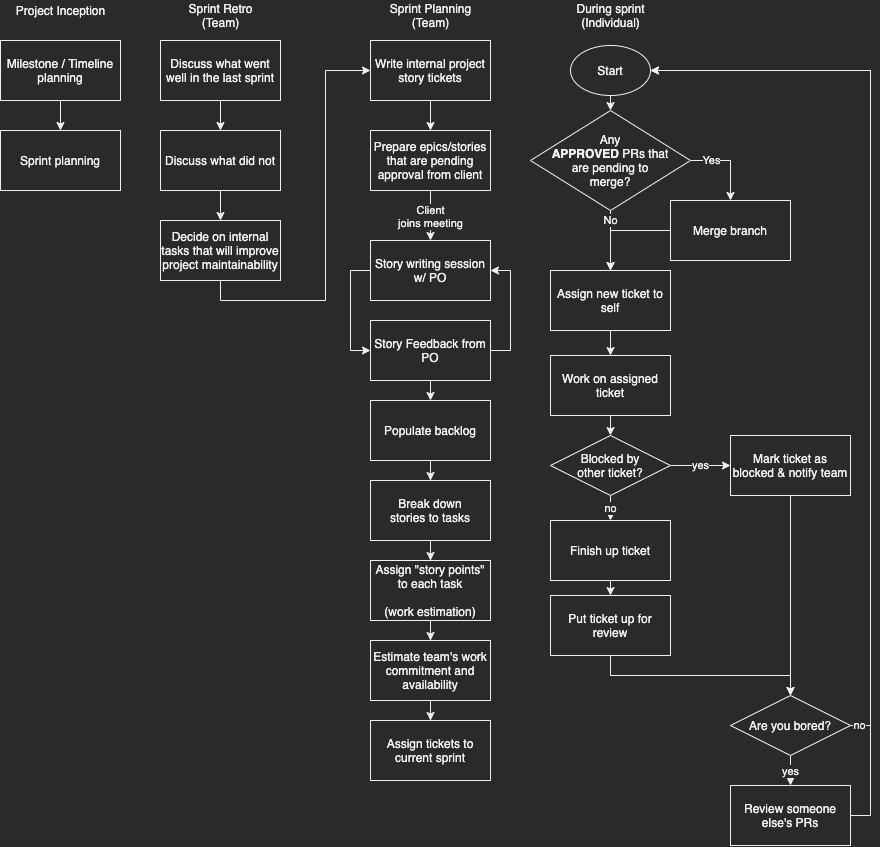

The diagram above was exported from draw.io. Its source (the exported page's mxGraphModel, read from the mxfile embedded in the PNG):
<mxGraphModel dx="1351" dy="960" grid="1" gridSize="10" guides="1" tooltips="1" connect="1" arrows="1" fold="1" page="1" pageScale="1" pageWidth="1654" pageHeight="1169" math="0" shadow="0">
  <root>
    <mxCell id="0" />
    <mxCell id="1" parent="0" />
    <mxCell id="NqIEciYq1VF1nDpzT7Yo-1" value="Sprint Planning&lt;br&gt;(Team)" style="text;html=1;align=center;verticalAlign=middle;resizable=0;points=[];autosize=1;strokeColor=none;fillColor=none;" vertex="1" parent="1">
      <mxGeometry x="420" y="40" width="100" height="30" as="geometry" />
    </mxCell>
    <mxCell id="NqIEciYq1VF1nDpzT7Yo-2" value="Write internal project&lt;br&gt;story tickets" style="rounded=0;whiteSpace=wrap;html=1;" vertex="1" parent="1">
      <mxGeometry x="410" y="80" width="120" height="60" as="geometry" />
    </mxCell>
    <mxCell id="NqIEciYq1VF1nDpzT7Yo-6" value="" style="edgeStyle=orthogonalEdgeStyle;rounded=0;orthogonalLoop=1;jettySize=auto;html=1;entryX=0.5;entryY=0;entryDx=0;entryDy=0;" edge="1" parent="1" source="NqIEciYq1VF1nDpzT7Yo-2" target="NqIEciYq1VF1nDpzT7Yo-72">
      <mxGeometry relative="1" as="geometry" />
    </mxCell>
    <mxCell id="NqIEciYq1VF1nDpzT7Yo-16" style="edgeStyle=orthogonalEdgeStyle;rounded=0;orthogonalLoop=1;jettySize=auto;html=1;" edge="1" parent="1" source="NqIEciYq1VF1nDpzT7Yo-9" target="NqIEciYq1VF1nDpzT7Yo-15">
      <mxGeometry relative="1" as="geometry" />
    </mxCell>
    <mxCell id="NqIEciYq1VF1nDpzT7Yo-9" value="Populate backlog" style="rounded=0;whiteSpace=wrap;html=1;" vertex="1" parent="1">
      <mxGeometry x="410" y="440" width="120" height="60" as="geometry" />
    </mxCell>
    <mxCell id="NqIEciYq1VF1nDpzT7Yo-18" style="edgeStyle=orthogonalEdgeStyle;rounded=0;orthogonalLoop=1;jettySize=auto;html=1;" edge="1" parent="1" source="NqIEciYq1VF1nDpzT7Yo-15" target="NqIEciYq1VF1nDpzT7Yo-17">
      <mxGeometry relative="1" as="geometry" />
    </mxCell>
    <mxCell id="NqIEciYq1VF1nDpzT7Yo-15" value="Break down&lt;br&gt;stories to tasks" style="rounded=0;whiteSpace=wrap;html=1;" vertex="1" parent="1">
      <mxGeometry x="410" y="520" width="120" height="60" as="geometry" />
    </mxCell>
    <mxCell id="NqIEciYq1VF1nDpzT7Yo-20" style="edgeStyle=orthogonalEdgeStyle;rounded=0;orthogonalLoop=1;jettySize=auto;html=1;" edge="1" parent="1" source="NqIEciYq1VF1nDpzT7Yo-17" target="NqIEciYq1VF1nDpzT7Yo-19">
      <mxGeometry relative="1" as="geometry" />
    </mxCell>
    <mxCell id="NqIEciYq1VF1nDpzT7Yo-17" value="Assign &quot;story points&quot; to each task&lt;br&gt;&lt;br&gt;(work estimation)" style="rounded=0;whiteSpace=wrap;html=1;" vertex="1" parent="1">
      <mxGeometry x="410" y="600" width="120" height="60" as="geometry" />
    </mxCell>
    <mxCell id="NqIEciYq1VF1nDpzT7Yo-22" style="edgeStyle=orthogonalEdgeStyle;rounded=0;orthogonalLoop=1;jettySize=auto;html=1;exitX=0.5;exitY=1;exitDx=0;exitDy=0;" edge="1" parent="1" source="NqIEciYq1VF1nDpzT7Yo-19" target="NqIEciYq1VF1nDpzT7Yo-21">
      <mxGeometry relative="1" as="geometry" />
    </mxCell>
    <mxCell id="NqIEciYq1VF1nDpzT7Yo-19" value="Estimate team's work commitment and availability" style="rounded=0;whiteSpace=wrap;html=1;" vertex="1" parent="1">
      <mxGeometry x="410" y="680" width="120" height="60" as="geometry" />
    </mxCell>
    <mxCell id="NqIEciYq1VF1nDpzT7Yo-21" value="Assign tickets to current sprint" style="rounded=0;whiteSpace=wrap;html=1;" vertex="1" parent="1">
      <mxGeometry x="410" y="760" width="120" height="60" as="geometry" />
    </mxCell>
    <mxCell id="NqIEciYq1VF1nDpzT7Yo-26" style="edgeStyle=orthogonalEdgeStyle;rounded=0;orthogonalLoop=1;jettySize=auto;html=1;exitX=0.5;exitY=1;exitDx=0;exitDy=0;entryX=0.5;entryY=0;entryDx=0;entryDy=0;" edge="1" parent="1" source="NqIEciYq1VF1nDpzT7Yo-23" target="NqIEciYq1VF1nDpzT7Yo-25">
      <mxGeometry relative="1" as="geometry" />
    </mxCell>
    <mxCell id="NqIEciYq1VF1nDpzT7Yo-23" value="Assign new ticket to self" style="rounded=0;whiteSpace=wrap;html=1;" vertex="1" parent="1">
      <mxGeometry x="590" y="310" width="120" height="60" as="geometry" />
    </mxCell>
    <mxCell id="NqIEciYq1VF1nDpzT7Yo-24" value="During sprint&lt;br&gt;(Individual)" style="text;html=1;align=center;verticalAlign=middle;resizable=0;points=[];autosize=1;strokeColor=none;fillColor=none;" vertex="1" parent="1">
      <mxGeometry x="610" y="40" width="80" height="30" as="geometry" />
    </mxCell>
    <mxCell id="NqIEciYq1VF1nDpzT7Yo-28" style="edgeStyle=orthogonalEdgeStyle;rounded=0;orthogonalLoop=1;jettySize=auto;html=1;exitX=0.5;exitY=1;exitDx=0;exitDy=0;entryX=0.5;entryY=0;entryDx=0;entryDy=0;" edge="1" parent="1" source="NqIEciYq1VF1nDpzT7Yo-25" target="NqIEciYq1VF1nDpzT7Yo-27">
      <mxGeometry relative="1" as="geometry" />
    </mxCell>
    <mxCell id="NqIEciYq1VF1nDpzT7Yo-25" value="Work on assigned ticket" style="rounded=0;whiteSpace=wrap;html=1;" vertex="1" parent="1">
      <mxGeometry x="590" y="395" width="120" height="60" as="geometry" />
    </mxCell>
    <mxCell id="NqIEciYq1VF1nDpzT7Yo-30" value="yes" style="edgeStyle=orthogonalEdgeStyle;rounded=0;orthogonalLoop=1;jettySize=auto;html=1;exitX=1;exitY=0.5;exitDx=0;exitDy=0;entryX=0;entryY=0.5;entryDx=0;entryDy=0;" edge="1" parent="1" source="NqIEciYq1VF1nDpzT7Yo-27" target="NqIEciYq1VF1nDpzT7Yo-29">
      <mxGeometry relative="1" as="geometry" />
    </mxCell>
    <mxCell id="NqIEciYq1VF1nDpzT7Yo-33" value="no" style="edgeStyle=orthogonalEdgeStyle;rounded=0;orthogonalLoop=1;jettySize=auto;html=1;exitX=0.5;exitY=1;exitDx=0;exitDy=0;entryX=0.5;entryY=0;entryDx=0;entryDy=0;" edge="1" parent="1" source="NqIEciYq1VF1nDpzT7Yo-27" target="NqIEciYq1VF1nDpzT7Yo-35">
      <mxGeometry relative="1" as="geometry">
        <mxPoint x="650" y="585" as="targetPoint" />
      </mxGeometry>
    </mxCell>
    <mxCell id="NqIEciYq1VF1nDpzT7Yo-27" value="Blocked by&lt;br&gt;other ticket?" style="rhombus;whiteSpace=wrap;html=1;" vertex="1" parent="1">
      <mxGeometry x="590" y="475" width="120" height="60" as="geometry" />
    </mxCell>
    <mxCell id="NqIEciYq1VF1nDpzT7Yo-29" value="Mark ticket as blocked &amp;amp; notify team" style="rounded=0;whiteSpace=wrap;html=1;" vertex="1" parent="1">
      <mxGeometry x="770" y="475" width="120" height="60" as="geometry" />
    </mxCell>
    <mxCell id="NqIEciYq1VF1nDpzT7Yo-48" style="edgeStyle=orthogonalEdgeStyle;rounded=0;orthogonalLoop=1;jettySize=auto;html=1;exitX=0.5;exitY=1;exitDx=0;exitDy=0;entryX=0.5;entryY=0;entryDx=0;entryDy=0;" edge="1" parent="1" source="NqIEciYq1VF1nDpzT7Yo-35" target="NqIEciYq1VF1nDpzT7Yo-38">
      <mxGeometry relative="1" as="geometry" />
    </mxCell>
    <mxCell id="NqIEciYq1VF1nDpzT7Yo-35" value="Finish up ticket" style="rounded=0;whiteSpace=wrap;html=1;" vertex="1" parent="1">
      <mxGeometry x="590" y="560" width="120" height="60" as="geometry" />
    </mxCell>
    <mxCell id="NqIEciYq1VF1nDpzT7Yo-53" style="edgeStyle=orthogonalEdgeStyle;rounded=0;orthogonalLoop=1;jettySize=auto;html=1;exitX=0.5;exitY=1;exitDx=0;exitDy=0;entryX=0.5;entryY=0;entryDx=0;entryDy=0;" edge="1" parent="1" source="NqIEciYq1VF1nDpzT7Yo-38" target="NqIEciYq1VF1nDpzT7Yo-49">
      <mxGeometry relative="1" as="geometry" />
    </mxCell>
    <mxCell id="NqIEciYq1VF1nDpzT7Yo-38" value="Put ticket up for review" style="rounded=0;whiteSpace=wrap;html=1;" vertex="1" parent="1">
      <mxGeometry x="590" y="635" width="120" height="60" as="geometry" />
    </mxCell>
    <mxCell id="NqIEciYq1VF1nDpzT7Yo-41" value="No" style="edgeStyle=orthogonalEdgeStyle;rounded=0;orthogonalLoop=1;jettySize=auto;html=1;exitX=0.5;exitY=1;exitDx=0;exitDy=0;entryX=0.5;entryY=0;entryDx=0;entryDy=0;" edge="1" parent="1" source="NqIEciYq1VF1nDpzT7Yo-40" target="NqIEciYq1VF1nDpzT7Yo-23">
      <mxGeometry x="-0.6667" relative="1" as="geometry">
        <mxPoint x="650" y="310" as="sourcePoint" />
        <mxPoint as="offset" />
      </mxGeometry>
    </mxCell>
    <mxCell id="NqIEciYq1VF1nDpzT7Yo-43" value="Yes" style="edgeStyle=orthogonalEdgeStyle;rounded=0;orthogonalLoop=1;jettySize=auto;html=1;exitX=1;exitY=0.5;exitDx=0;exitDy=0;entryX=0.5;entryY=0;entryDx=0;entryDy=0;" edge="1" parent="1" source="NqIEciYq1VF1nDpzT7Yo-40" target="NqIEciYq1VF1nDpzT7Yo-42">
      <mxGeometry x="-0.4667" relative="1" as="geometry">
        <mxPoint as="offset" />
      </mxGeometry>
    </mxCell>
    <mxCell id="NqIEciYq1VF1nDpzT7Yo-40" value="Any&lt;br&gt;&lt;b&gt;APPROVED&amp;nbsp;&lt;/b&gt;PRs that&lt;br&gt;are pending to&lt;br&gt;merge?" style="rhombus;whiteSpace=wrap;html=1;" vertex="1" parent="1">
      <mxGeometry x="570" y="150" width="160" height="100" as="geometry" />
    </mxCell>
    <mxCell id="NqIEciYq1VF1nDpzT7Yo-46" style="edgeStyle=orthogonalEdgeStyle;rounded=0;orthogonalLoop=1;jettySize=auto;html=1;exitX=0;exitY=0.5;exitDx=0;exitDy=0;entryX=0.5;entryY=0;entryDx=0;entryDy=0;" edge="1" parent="1" source="NqIEciYq1VF1nDpzT7Yo-42" target="NqIEciYq1VF1nDpzT7Yo-23">
      <mxGeometry relative="1" as="geometry" />
    </mxCell>
    <mxCell id="NqIEciYq1VF1nDpzT7Yo-42" value="Merge branch" style="rounded=0;whiteSpace=wrap;html=1;" vertex="1" parent="1">
      <mxGeometry x="710" y="240" width="120" height="60" as="geometry" />
    </mxCell>
    <mxCell id="NqIEciYq1VF1nDpzT7Yo-54" style="edgeStyle=orthogonalEdgeStyle;rounded=0;orthogonalLoop=1;jettySize=auto;html=1;exitX=0.5;exitY=1;exitDx=0;exitDy=0;entryX=0.5;entryY=0;entryDx=0;entryDy=0;" edge="1" parent="1" source="NqIEciYq1VF1nDpzT7Yo-29" target="NqIEciYq1VF1nDpzT7Yo-49">
      <mxGeometry relative="1" as="geometry" />
    </mxCell>
    <mxCell id="NqIEciYq1VF1nDpzT7Yo-56" value="yes" style="edgeStyle=orthogonalEdgeStyle;rounded=0;orthogonalLoop=1;jettySize=auto;html=1;exitX=0.5;exitY=1;exitDx=0;exitDy=0;entryX=0.5;entryY=0;entryDx=0;entryDy=0;" edge="1" parent="1" source="NqIEciYq1VF1nDpzT7Yo-49" target="NqIEciYq1VF1nDpzT7Yo-55">
      <mxGeometry relative="1" as="geometry" />
    </mxCell>
    <mxCell id="NqIEciYq1VF1nDpzT7Yo-61" value="no" style="edgeStyle=orthogonalEdgeStyle;rounded=0;orthogonalLoop=1;jettySize=auto;html=1;exitX=1;exitY=0.5;exitDx=0;exitDy=0;entryX=1;entryY=0.5;entryDx=0;entryDy=0;" edge="1" parent="1" source="NqIEciYq1VF1nDpzT7Yo-49" target="NqIEciYq1VF1nDpzT7Yo-58">
      <mxGeometry x="-0.9796" relative="1" as="geometry">
        <mxPoint as="offset" />
      </mxGeometry>
    </mxCell>
    <mxCell id="NqIEciYq1VF1nDpzT7Yo-49" value="Are you bored?" style="rhombus;whiteSpace=wrap;html=1;" vertex="1" parent="1">
      <mxGeometry x="770" y="735" width="120" height="60" as="geometry" />
    </mxCell>
    <mxCell id="NqIEciYq1VF1nDpzT7Yo-60" style="edgeStyle=orthogonalEdgeStyle;rounded=0;orthogonalLoop=1;jettySize=auto;html=1;exitX=1;exitY=0.5;exitDx=0;exitDy=0;entryX=1;entryY=0.5;entryDx=0;entryDy=0;" edge="1" parent="1" source="NqIEciYq1VF1nDpzT7Yo-55" target="NqIEciYq1VF1nDpzT7Yo-58">
      <mxGeometry relative="1" as="geometry" />
    </mxCell>
    <mxCell id="NqIEciYq1VF1nDpzT7Yo-55" value="Review someone&lt;br&gt;else's PRs" style="rounded=0;whiteSpace=wrap;html=1;" vertex="1" parent="1">
      <mxGeometry x="770" y="825" width="120" height="60" as="geometry" />
    </mxCell>
    <mxCell id="NqIEciYq1VF1nDpzT7Yo-59" style="edgeStyle=orthogonalEdgeStyle;rounded=0;orthogonalLoop=1;jettySize=auto;html=1;exitX=0.5;exitY=1;exitDx=0;exitDy=0;entryX=0.5;entryY=0;entryDx=0;entryDy=0;" edge="1" parent="1" source="NqIEciYq1VF1nDpzT7Yo-58" target="NqIEciYq1VF1nDpzT7Yo-40">
      <mxGeometry relative="1" as="geometry" />
    </mxCell>
    <mxCell id="NqIEciYq1VF1nDpzT7Yo-58" value="Start" style="ellipse;whiteSpace=wrap;html=1;" vertex="1" parent="1">
      <mxGeometry x="610" y="85" width="80" height="50" as="geometry" />
    </mxCell>
    <mxCell id="NqIEciYq1VF1nDpzT7Yo-63" value="Sprint Retro&lt;br&gt;(Team)" style="text;html=1;align=center;verticalAlign=middle;resizable=0;points=[];autosize=1;strokeColor=none;fillColor=none;" vertex="1" parent="1">
      <mxGeometry x="220" y="40" width="80" height="30" as="geometry" />
    </mxCell>
    <mxCell id="NqIEciYq1VF1nDpzT7Yo-66" style="edgeStyle=orthogonalEdgeStyle;rounded=0;orthogonalLoop=1;jettySize=auto;html=1;exitX=0.5;exitY=1;exitDx=0;exitDy=0;entryX=0.5;entryY=0;entryDx=0;entryDy=0;" edge="1" parent="1" source="NqIEciYq1VF1nDpzT7Yo-64" target="NqIEciYq1VF1nDpzT7Yo-65">
      <mxGeometry relative="1" as="geometry" />
    </mxCell>
    <mxCell id="NqIEciYq1VF1nDpzT7Yo-64" value="Discuss what went well in the last sprint" style="rounded=0;whiteSpace=wrap;html=1;" vertex="1" parent="1">
      <mxGeometry x="200" y="80" width="120" height="60" as="geometry" />
    </mxCell>
    <mxCell id="NqIEciYq1VF1nDpzT7Yo-68" style="edgeStyle=orthogonalEdgeStyle;rounded=0;orthogonalLoop=1;jettySize=auto;html=1;exitX=0.5;exitY=1;exitDx=0;exitDy=0;entryX=0.5;entryY=0;entryDx=0;entryDy=0;" edge="1" parent="1" source="NqIEciYq1VF1nDpzT7Yo-65" target="NqIEciYq1VF1nDpzT7Yo-67">
      <mxGeometry relative="1" as="geometry" />
    </mxCell>
    <mxCell id="NqIEciYq1VF1nDpzT7Yo-65" value="Discuss what did not" style="rounded=0;whiteSpace=wrap;html=1;" vertex="1" parent="1">
      <mxGeometry x="200" y="170" width="120" height="60" as="geometry" />
    </mxCell>
    <mxCell id="NqIEciYq1VF1nDpzT7Yo-70" style="edgeStyle=orthogonalEdgeStyle;rounded=0;orthogonalLoop=1;jettySize=auto;html=1;exitX=0.5;exitY=1;exitDx=0;exitDy=0;entryX=0;entryY=0.5;entryDx=0;entryDy=0;" edge="1" parent="1" source="NqIEciYq1VF1nDpzT7Yo-67" target="NqIEciYq1VF1nDpzT7Yo-2">
      <mxGeometry relative="1" as="geometry" />
    </mxCell>
    <mxCell id="NqIEciYq1VF1nDpzT7Yo-67" value="Decide on internal tasks that will improve project maintainability" style="rounded=0;whiteSpace=wrap;html=1;" vertex="1" parent="1">
      <mxGeometry x="200" y="260" width="120" height="60" as="geometry" />
    </mxCell>
    <mxCell id="NqIEciYq1VF1nDpzT7Yo-73" value="Client&lt;br&gt;joins meeting" style="edgeStyle=orthogonalEdgeStyle;rounded=0;orthogonalLoop=1;jettySize=auto;html=1;exitX=0.5;exitY=1;exitDx=0;exitDy=0;entryX=0.5;entryY=0;entryDx=0;entryDy=0;" edge="1" parent="1" source="NqIEciYq1VF1nDpzT7Yo-72" target="NqIEciYq1VF1nDpzT7Yo-75">
      <mxGeometry relative="1" as="geometry">
        <mxPoint x="470" y="250" as="targetPoint" />
      </mxGeometry>
    </mxCell>
    <mxCell id="NqIEciYq1VF1nDpzT7Yo-72" value="Prepare epics/stories that are pending approval from client" style="rounded=0;whiteSpace=wrap;html=1;" vertex="1" parent="1">
      <mxGeometry x="410" y="170" width="120" height="60" as="geometry" />
    </mxCell>
    <mxCell id="NqIEciYq1VF1nDpzT7Yo-88" style="edgeStyle=orthogonalEdgeStyle;rounded=0;orthogonalLoop=1;jettySize=auto;html=1;exitX=0;exitY=0.5;exitDx=0;exitDy=0;entryX=0;entryY=0.5;entryDx=0;entryDy=0;" edge="1" parent="1" source="NqIEciYq1VF1nDpzT7Yo-75" target="NqIEciYq1VF1nDpzT7Yo-76">
      <mxGeometry relative="1" as="geometry" />
    </mxCell>
    <mxCell id="NqIEciYq1VF1nDpzT7Yo-75" value="Story writing session&lt;br&gt;w/ PO" style="rounded=0;whiteSpace=wrap;html=1;" vertex="1" parent="1">
      <mxGeometry x="410" y="280" width="120" height="60" as="geometry" />
    </mxCell>
    <mxCell id="NqIEciYq1VF1nDpzT7Yo-77" style="edgeStyle=orthogonalEdgeStyle;rounded=0;orthogonalLoop=1;jettySize=auto;html=1;exitX=1;exitY=0.5;exitDx=0;exitDy=0;entryX=1;entryY=0.5;entryDx=0;entryDy=0;" edge="1" parent="1" source="NqIEciYq1VF1nDpzT7Yo-76" target="NqIEciYq1VF1nDpzT7Yo-75">
      <mxGeometry relative="1" as="geometry" />
    </mxCell>
    <mxCell id="NqIEciYq1VF1nDpzT7Yo-86" style="edgeStyle=orthogonalEdgeStyle;rounded=0;orthogonalLoop=1;jettySize=auto;html=1;exitX=0.5;exitY=1;exitDx=0;exitDy=0;entryX=0.5;entryY=0;entryDx=0;entryDy=0;" edge="1" parent="1" source="NqIEciYq1VF1nDpzT7Yo-76" target="NqIEciYq1VF1nDpzT7Yo-9">
      <mxGeometry relative="1" as="geometry" />
    </mxCell>
    <mxCell id="NqIEciYq1VF1nDpzT7Yo-76" value="Story Feedback from PO" style="rounded=0;whiteSpace=wrap;html=1;" vertex="1" parent="1">
      <mxGeometry x="410" y="360" width="120" height="60" as="geometry" />
    </mxCell>
    <mxCell id="NqIEciYq1VF1nDpzT7Yo-79" value="Sprint planning" style="rounded=0;whiteSpace=wrap;html=1;" vertex="1" parent="1">
      <mxGeometry x="40" y="170" width="120" height="60" as="geometry" />
    </mxCell>
    <mxCell id="NqIEciYq1VF1nDpzT7Yo-89" style="edgeStyle=orthogonalEdgeStyle;rounded=0;orthogonalLoop=1;jettySize=auto;html=1;exitX=0.5;exitY=1;exitDx=0;exitDy=0;entryX=0.5;entryY=0;entryDx=0;entryDy=0;" edge="1" parent="1" source="NqIEciYq1VF1nDpzT7Yo-80" target="NqIEciYq1VF1nDpzT7Yo-79">
      <mxGeometry relative="1" as="geometry" />
    </mxCell>
    <mxCell id="NqIEciYq1VF1nDpzT7Yo-80" value="Milestone / Timeline planning" style="rounded=0;whiteSpace=wrap;html=1;" vertex="1" parent="1">
      <mxGeometry x="40" y="80" width="120" height="60" as="geometry" />
    </mxCell>
    <mxCell id="NqIEciYq1VF1nDpzT7Yo-84" value="Project Inception" style="text;html=1;align=center;verticalAlign=middle;resizable=0;points=[];autosize=1;strokeColor=none;fillColor=none;" vertex="1" parent="1">
      <mxGeometry x="50" y="40" width="100" height="20" as="geometry" />
    </mxCell>
  </root>
</mxGraphModel>